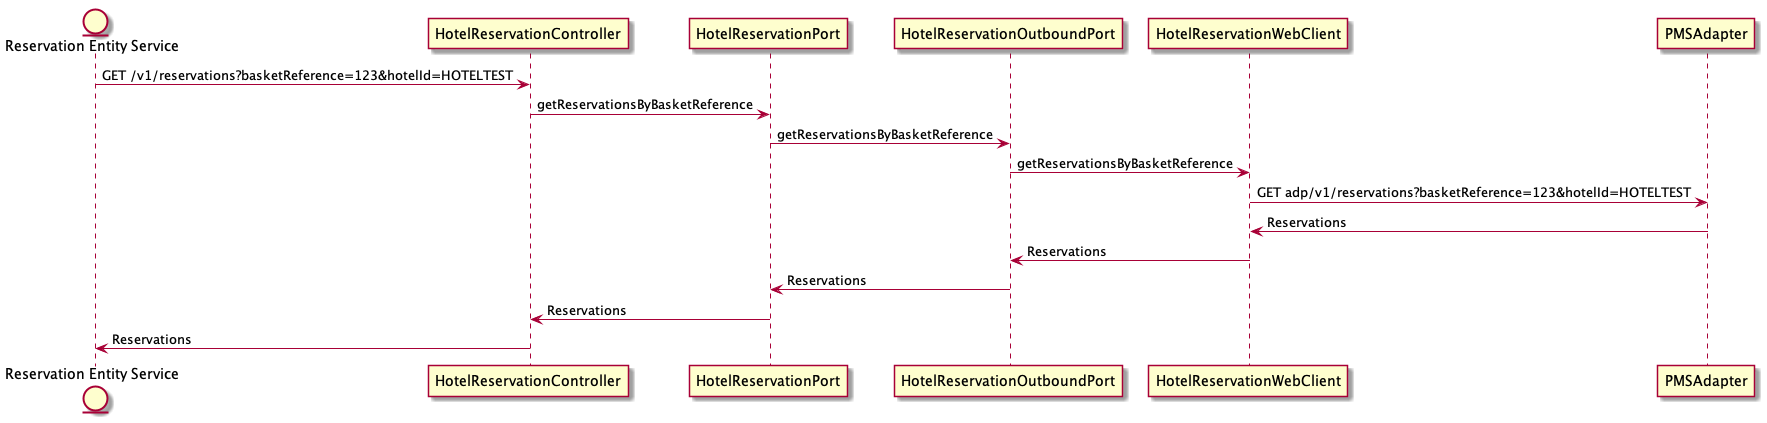

The diagram above was rendered by PlantUML. Its source (embedded in the PNG):
@startuml
entity "Reservation Entity Service" as A
participant HotelReservationController as Controller
participant HotelReservationPort as InboundPort
participant HotelReservationOutboundPort as OutboundPort
participant HotelReservationWebClient as Webclient

A -> Controller: GET /v1/reservations?basketReference=123&hotelId=HOTELTEST
Controller -> InboundPort: getReservationsByBasketReference
InboundPort -> OutboundPort: getReservationsByBasketReference
OutboundPort -> Webclient: getReservationsByBasketReference
Webclient -> PMSAdapter: GET adp/v1/reservations?basketReference=123&hotelId=HOTELTEST

Webclient <- PMSAdapter: Reservations
OutboundPort <- Webclient: Reservations
InboundPort <- OutboundPort: Reservations
Controller <- InboundPort: Reservations
A <- Controller: Reservations
@enduml